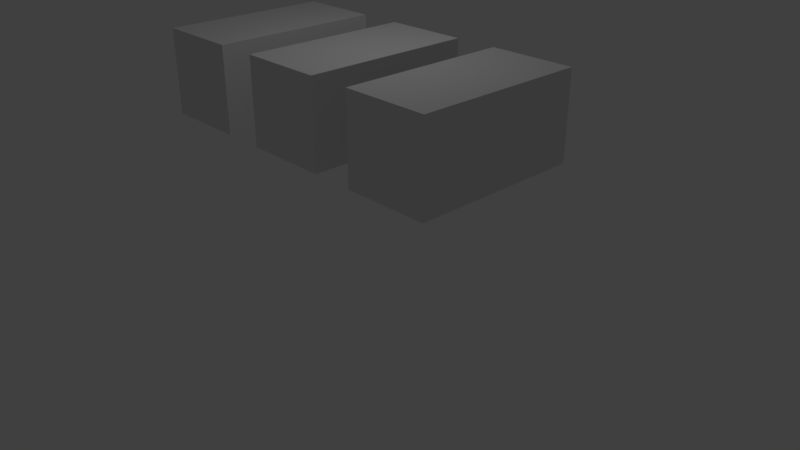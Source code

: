 # Source: Dupli.blend  (saved by Blender 2.93.5; exported with 4.5.12 LTS)
import bpy
from mathutils import Matrix  # noqa: F401  (used for matrix-valued properties, if any)

bpy.ops.wm.read_factory_settings(use_empty=True)
scene = bpy.context.scene
scene.name = 'Scene'

# ---- collections
col_collection_1 = bpy.data.collections.new('Collection 1'); scene.collection.children.link(col_collection_1)
col_group = bpy.data.collections.new('Group')  # instanced only; not linked into the scene

# ---- materials (node trees are filled in below, after node groups)
mat_material_001 = bpy.data.materials.new('Material.001')
mat_material_001.use_transparent_shadow = False
mat_material = bpy.data.materials.new('Material')
mat_material.alpha_threshold = 0.0
mat_material.use_transparent_shadow = False
mat_material.roughness = 0.5
mat_material.line_color = (0.0, 0.0, 0.0, 1.0)

# ---- material node trees
mat_material_001.use_nodes = True; mat_material_001.node_tree.nodes.clear()
_N = mat_material_001.node_tree.nodes; _L = mat_material_001.node_tree.links
n0 = _N.new('ShaderNodeBsdfPrincipled'); n0.name = 'Principled BSDF'; n0.location = (10, 300)
n0.distribution = 'GGX'
n0.subsurface_method = 'BURLEY'
n0.inputs[3].default_value = 1.45
n0.inputs[27].default_value = (0.0, 0.0, 0.0, 1.0)
n0.inputs[28].default_value = 1.0
n1 = _N.new('ShaderNodeOutputMaterial'); n1.name = 'Material Output'; n1.location = (300, 300)
_L.new(n0.outputs[0], n1.inputs[0])
n1.is_active_output = True

# ---- world
world_world = bpy.data.worlds.new('World'); scene.world = world_world
world_world.color = (0.05088, 0.05088, 0.05088)
world_world.use_sun_shadow = False
world_world.sun_shadow_jitter_overblur = 0.0
world_world.cycles.sampling_method = 'MANUAL'

# ---- cameras
cam_camera = bpy.data.cameras.new('Camera')
cam_camera.clip_end = 100.0
cam_camera.lens = 35.0
cam_camera.sensor_width = 32.0
cam_camera.sensor_height = 18.0
cam_camera.ortho_scale = 7.314
cam_camera.dof.focus_distance = 0.0
cam_camera.dof.aperture_fstop = 128.0

# ---- lights
light_lamp = bpy.data.lights.new('Lamp', 'POINT')
light_lamp.transmission_factor = 0.0
light_lamp.cutoff_distance = 30.0
light_lamp.energy = 100.0
light_lamp.shadow_buffer_clip_start = 1.001
light_lamp.shadow_soft_size = 0.1
light_lamp.shadow_maximum_resolution = 0.006
light_lamp.use_absolute_resolution = True

# ---- meshes
me_cube_002 = bpy.data.meshes.new('Cube.002')
me_cube_002.from_pydata([(-1.0, -1.0, -1.0), (-1.0, -1.0, 1.0), (-1.0, 1.0, -1.0), (-1.0, 1.0, 1.0), (1.0, -1.0, -1.0), (1.0, -1.0, 1.0), (1.0, 1.0, -1.0), (1.0, 1.0, 1.0)], [], [(0, 1, 3, 2), (2, 3, 7, 6), (6, 7, 5, 4), (4, 5, 1, 0), (2, 6, 4, 0), (7, 3, 1, 5)])
me_cube_002.materials.append(mat_material_001)
me_cube_002.use_remesh_preserve_volume = False
me_cube_002.use_remesh_preserve_attributes = False
me_cube_002.use_mirror_vertex_groups = False
me_cube_002.update()
me_cube_001 = bpy.data.meshes.new('Cube.001')
me_cube_001.from_pydata([(-1.0, -1.0, -1.0), (-1.0, -1.0, 1.0), (-1.0, 1.0, -1.0), (-1.0, 1.0, 1.0), (1.0, -1.0, -1.0), (1.0, -1.0, 1.0), (1.0, 1.0, -1.0), (1.0, 1.0, 1.0)], [], [(0, 1, 3, 2), (2, 3, 7, 6), (6, 7, 5, 4), (4, 5, 1, 0), (2, 6, 4, 0), (7, 3, 1, 5)])
me_cube_001.use_remesh_preserve_volume = False
me_cube_001.use_remesh_preserve_attributes = False
me_cube_001.use_mirror_vertex_groups = False
me_cube_001.update()
me_cube = bpy.data.meshes.new('Cube')
me_cube.from_pydata([(1.0, 1.0, -1.0), (1.0, -1.0, -1.0), (-1.0, -1.0, -1.0), (-1.0, 1.0, -1.0), (1.0, 1.0, 1.0), (1.0, -1.0, 1.0), (-1.0, -1.0, 1.0), (-1.0, 1.0, 1.0)], [], [(0, 1, 2, 3), (4, 7, 6, 5), (0, 4, 5, 1), (1, 5, 6, 2), (2, 6, 7, 3), (4, 0, 3, 7)])
me_cube.materials.append(mat_material)
me_cube.use_remesh_preserve_volume = False
me_cube.use_remesh_preserve_attributes = False
me_cube.use_mirror_vertex_groups = False
me_cube.update()

# ---- objects
ob_cube_002 = bpy.data.objects.new('Cube.002', me_cube_002)
ob_cube_001 = bpy.data.objects.new('Cube.001', me_cube_001)
ob_cube = bpy.data.objects.new('Cube', me_cube)
ob_group = bpy.data.objects.new('Group', None)
ob_lamp = bpy.data.objects.new('Lamp', light_lamp)
ob_camera = bpy.data.objects.new('Camera', cam_camera)

# ---- transforms, parenting, visibility, modifiers, constraints
ob_cube_002.location = (6.0, 0.0, 0.0)
ob_cube_002.lineart.crease_threshold = 0.0
ob_cube_001.location = (3.0, 0.0, 0.0)
ob_cube_001.lineart.crease_threshold = 0.0
ob_cube.location = (0.0, 0.0, 0.0)
ob_cube.lock_rotations_4d = False
ob_cube.empty_display_type = 'ARROWS'
ob_cube.lineart.crease_threshold = 0.0
ob_group.location = (0.0, 2.0, 0.0)
ob_group.empty_image_offset = (0.0, 0.0)
ob_group.show_instancer_for_render = False
ob_group.instance_type = 'COLLECTION'
ob_group.lineart.crease_threshold = 0.0
ob_lamp.location = (4.076, 1.005, 5.904)
ob_lamp.rotation_euler = (0.6503, 0.05522, 1.866)
ob_lamp.lock_rotations_4d = False
ob_lamp.empty_display_type = 'ARROWS'
ob_lamp.color = (0.0, 0.0, 0.0, 0.0)
ob_lamp.lineart.crease_threshold = 0.0
ob_camera.location = (16.68, -10.67, 5.778)
ob_camera.rotation_euler = (1.109, 0.0, 0.8149)
ob_camera.lock_rotations_4d = False
ob_camera.empty_display_type = 'ARROWS'
ob_camera.color = (0.0, 0.0, 0.0, 0.0)
ob_camera.display_type = 'WIRE'
ob_camera.lineart.crease_threshold = 0.0
ob_group.instance_collection = col_group

# ---- collection membership
col_collection_1.objects.link(ob_cube_002)
col_collection_1.objects.link(ob_cube_001)
col_collection_1.objects.link(ob_cube)
col_collection_1.objects.link(ob_group)
col_collection_1.objects.link(ob_lamp)
col_collection_1.objects.link(ob_camera)
col_group.objects.link(ob_cube_002)
col_group.objects.link(ob_cube_001)
col_group.objects.link(ob_cube)

# ---- scene / render settings (as saved in the file)
scene.camera = ob_camera
scene.frame_start = 1; scene.frame_end = 250; scene.frame_set(1)
scene.render.engine = 'BLENDER_EEVEE_NEXT'
scene.render.resolution_percentage = 50
scene.render.dither_intensity = 0.0
scene.cycles.use_denoising = False
scene.cycles.samples = 128
scene.cycles.sampling_pattern = 'TABULATED_SOBOL'
scene.cycles.use_adaptive_sampling = False
scene.cycles.use_light_tree = False
scene.view_settings.view_transform = 'Standard'
bpy.context.view_layer.update()
